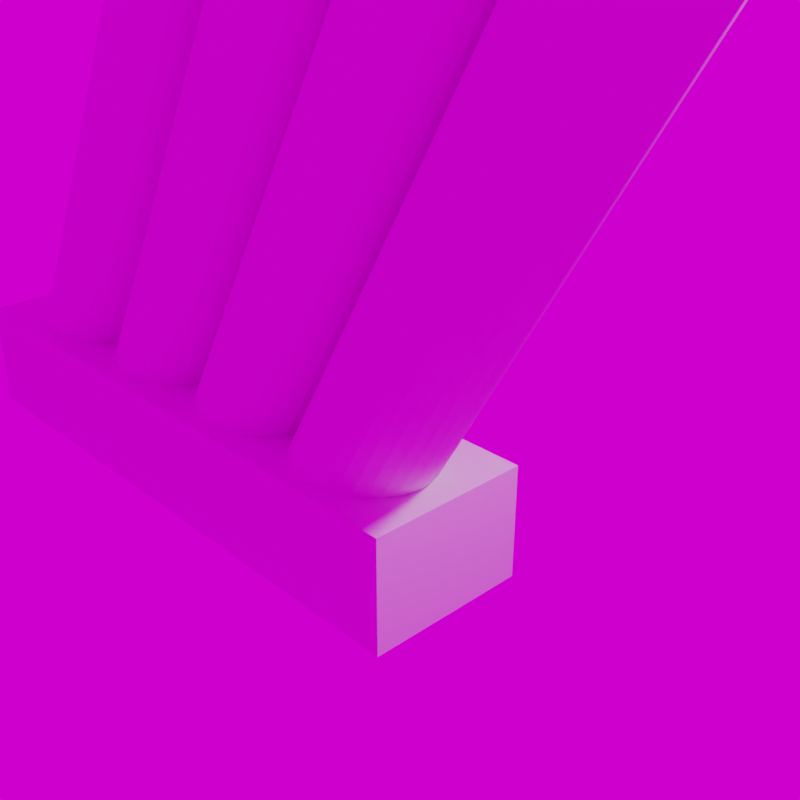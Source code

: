 # Source: PIPES1.blend  (saved by Blender 2.93.20; exported with 4.5.12 LTS)
import bpy
from mathutils import Matrix  # noqa: F401  (used for matrix-valued properties, if any)

bpy.ops.wm.read_factory_settings(use_empty=True)
scene = bpy.context.scene
scene.name = 'Scene'

# ---- collections
col_collection = bpy.data.collections.new('Collection'); scene.collection.children.link(col_collection)
col_main = bpy.data.collections.new('MAIN'); scene.collection.children.link(col_main)
col_main_700 = bpy.data.collections.new('MAIN_700'); col_main.children.link(col_main_700)

# ---- images (referenced by path relative to the original .blend; pixels are not part of the script)
import os
ASSET_DIR = os.environ.get("B2B_ASSET_DIR", "")  # directory of the original .blend (textures are referenced by path, not embedded)
HERE = os.path.dirname(os.path.abspath(__file__))  # packed textures are extracted next to this script under _unpacked/

def load_image(name, relpath, width, height, colorspace="sRGB"):
    """Load a texture the original file referenced (path relative to the .blend, or extracted next to this script)."""
    p = next((c for c in (os.path.join(HERE, relpath), os.path.join(ASSET_DIR, relpath)) if relpath and os.path.exists(c)), "")
    if p:
        img = bpy.data.images.load(p, check_existing=True)
        img.name = name
    else:  # same state as the original file: an image datablock whose file is absent (Cycles renders it pink)
        img = bpy.data.images.new(name, width, height)
        img.source = "FILE"
        img.filepath = "//" + (relpath or name)
    img.colorspace_settings.name = colorspace
    return img
img_abandoned_slipway_4k_hdr = load_image('abandoned_slipway_4k.hdr', 'abandoned_slipway_4k.hdr', 1024, 1024, 'Linear Rec.709')

# ---- world
world_world = bpy.data.worlds.new('World'); scene.world = world_world
world_world.use_nodes = True; world_world.node_tree.nodes.clear()
_N = world_world.node_tree.nodes; _L = world_world.node_tree.links
n0 = _N.new('ShaderNodeOutputWorld'); n0.name = 'World Output'; n0.location = (300, 300)
n1 = _N.new('ShaderNodeTexEnvironment'); n1.name = 'Environment Texture'; n1.location = (-131, 232)
n1.image = img_abandoned_slipway_4k_hdr
_L.new(n1.outputs[0], n0.inputs[0])
n0.is_active_output = True
world_world.color = (0.05088, 0.05088, 0.05088)
world_world.use_sun_shadow = False
world_world.sun_shadow_jitter_overblur = 0.0

# ---- cameras
cam_camera = bpy.data.cameras.new('Camera')
cam_camera.clip_end = 100.0
cam_camera.ortho_scale = 7.314

# ---- lights
light_light = bpy.data.lights.new('Light', 'POINT')
light_light.transmission_factor = 0.0
light_light.energy = 1000.0
light_light.shadow_soft_size = 0.1
light_light.shadow_maximum_resolution = 0.006
light_light.use_absolute_resolution = True

# ---- meshes
me_cube_001 = bpy.data.meshes.new('Cube.001')
me_cube_001.from_pydata([(-4.969, -0.6464, -3.786), (-4.969, 0.7274, -3.786), (-4.969, -0.6464, -4.746), (-4.969, 0.7274, -4.746), (0.471, -0.6464, -3.786), (0.471, 0.7274, -3.786), (0.471, -0.6464, -4.746), (0.471, 0.7274, -4.746), (-4.345, 0.5236, -4.375), (-0.8839, 0.3899, 1.62), (-4.257, 0.5135, -4.426), (-0.8179, 0.3824, 1.582), (-4.172, 0.4837, -4.476), (-0.7544, 0.3602, 1.546), (-4.093, 0.4352, -4.521), (-0.696, 0.3241, 1.512), (-4.024, 0.37, -4.561), (-0.6447, 0.2755, 1.482), (-3.968, 0.2906, -4.593), (-0.6026, 0.2163, 1.458), (-3.926, 0.2, -4.617), (-0.5714, 0.1488, 1.44), (-3.9, 0.1016, -4.632), (-0.5521, 0.07555, 1.429), (-3.891, -0.0006323, -4.637), (-0.5456, -0.0006351, 1.425), (-3.9, -0.1029, -4.632), (-0.5521, -0.07682, 1.429), (-3.926, -0.2012, -4.617), (-0.5714, -0.1501, 1.44), (-3.968, -0.2919, -4.593), (-0.6026, -0.2176, 1.458), (-4.024, -0.3713, -4.561), (-0.6447, -0.2768, 1.482), (-4.093, -0.4365, -4.521), (-0.696, -0.3253, 1.512), (-4.172, -0.4849, -4.476), (-0.7544, -0.3614, 1.546), (-4.257, -0.5148, -4.426), (-0.8179, -0.3837, 1.582), (-4.345, -0.5249, -4.375), (-0.8839, -0.3912, 1.62), (-4.434, -0.5148, -4.324), (-0.9498, -0.3837, 1.658), (-4.519, -0.4849, -4.275), (-1.013, -0.3614, 1.695), (-4.598, -0.4365, -4.23), (-1.072, -0.3253, 1.729), (-4.666, -0.3713, -4.19), (-1.123, -0.2768, 1.758), (-4.723, -0.2919, -4.157), (-1.165, -0.2176, 1.783), (-4.765, -0.2012, -4.133), (-1.196, -0.1501, 1.801), (-4.791, -0.1029, -4.118), (-1.216, -0.07682, 1.812), (-4.799, -0.0006323, -4.113), (-1.222, -0.0006351, 1.815), (-4.791, 0.1016, -4.118), (-1.216, 0.07555, 1.812), (-4.765, 0.2, -4.133), (-1.196, 0.1488, 1.801), (-4.723, 0.2906, -4.157), (-1.165, 0.2163, 1.783), (-4.666, 0.37, -4.19), (-1.123, 0.2755, 1.758), (-4.598, 0.4352, -4.23), (-1.072, 0.3241, 1.729), (-4.519, 0.4837, -4.275), (-1.013, 0.3602, 1.695), (-4.434, 0.5135, -4.324), (-0.9498, 0.3824, 1.658), (-0.7953, 0.5135, 1.569), (-0.8839, 0.5236, 1.62), (-0.7101, 0.4837, 1.52), (-0.6316, 0.4352, 1.475), (-0.5628, 0.37, 1.435), (-0.5064, 0.2906, 1.402), (-0.4644, 0.2, 1.378), (-0.4386, 0.1016, 1.363), (-0.4299, -0.0006351, 1.358), (-0.4386, -0.1029, 1.363), (-0.4644, -0.2012, 1.378), (-0.5064, -0.2919, 1.402), (-0.5628, -0.3713, 1.435), (-0.6316, -0.4365, 1.475), (-0.7101, -0.4849, 1.52), (-0.7953, -0.5148, 1.569), (-0.8839, -0.5249, 1.62), (-0.9724, -0.5148, 1.671), (-1.058, -0.4849, 1.721), (-1.136, -0.4365, 1.766), (-1.205, -0.3713, 1.806), (-1.261, -0.2919, 1.838), (-1.303, -0.2012, 1.862), (-1.329, -0.1029, 1.877), (-1.338, -0.0006351, 1.882), (-1.329, 0.1016, 1.877), (-1.303, 0.2, 1.862), (-1.261, 0.2906, 1.838), (-1.205, 0.37, 1.806), (-1.136, 0.4352, 1.766), (-1.058, 0.4837, 1.721), (-0.9724, 0.5135, 1.671), (-1.205, 0.3824, 0.9114), (-1.271, 0.3899, 0.9495), (-1.142, 0.3602, 0.8747), (-1.083, 0.3241, 0.841), (-1.032, 0.2755, 0.8114), (-0.9899, 0.2163, 0.7871), (-0.9587, 0.1488, 0.769), (-0.9394, 0.07555, 0.7579), (-0.9329, -0.0006342, 0.7542), (-0.9394, -0.07682, 0.7579), (-0.9587, -0.1501, 0.769), (-0.9899, -0.2176, 0.7871), (-1.032, -0.2768, 0.8114), (-1.083, -0.3253, 0.841), (-1.142, -0.3614, 0.8747), (-1.205, -0.3837, 0.9114), (-1.271, -0.3912, 0.9495), (-1.337, -0.3837, 0.9875), (-1.401, -0.3614, 1.024), (-1.459, -0.3253, 1.058), (-1.51, -0.2768, 1.088), (-1.552, -0.2176, 1.112), (-1.584, -0.1501, 1.13), (-1.603, -0.07682, 1.141), (-1.609, -0.0006342, 1.145), (-1.603, 0.07555, 1.141), (-1.584, 0.1488, 1.13), (-1.552, 0.2163, 1.112), (-1.51, 0.2755, 1.088), (-1.459, 0.3241, 1.058), (-1.401, 0.3602, 1.024), (-1.337, 0.3824, 0.9875), (-3.091, 0.5236, -4.3), (0.3703, 0.3899, 1.696), (-3.003, 0.5135, -4.351), (0.4362, 0.3824, 1.657), (-2.917, 0.4837, -4.4), (0.4997, 0.3602, 1.621), (-2.839, 0.4352, -4.446), (0.5582, 0.3241, 1.587), (-2.77, 0.37, -4.485), (0.6094, 0.2755, 1.557), (-2.714, 0.2906, -4.518), (0.6515, 0.2163, 1.533), (-2.672, 0.2, -4.542), (0.6827, 0.1488, 1.515), (-2.646, 0.1016, -4.557), (0.702, 0.07555, 1.504), (-2.637, -0.0006323, -4.562), (0.7085, -0.0006351, 1.5), (-2.646, -0.1029, -4.557), (0.702, -0.07682, 1.504), (-2.672, -0.2012, -4.542), (0.6827, -0.1501, 1.515), (-2.714, -0.2919, -4.518), (0.6515, -0.2176, 1.533), (-2.77, -0.3713, -4.485), (0.6094, -0.2768, 1.557), (-2.839, -0.4365, -4.446), (0.5582, -0.3253, 1.587), (-2.917, -0.4849, -4.4), (0.4997, -0.3614, 1.621), (-3.003, -0.5148, -4.351), (0.4362, -0.3837, 1.657), (-3.091, -0.5249, -4.3), (0.3703, -0.3912, 1.696), (-3.18, -0.5148, -4.249), (0.3043, -0.3837, 1.734), (-3.265, -0.4849, -4.2), (0.2408, -0.3614, 1.77), (-3.343, -0.4365, -4.154), (0.1824, -0.3253, 1.804), (-3.412, -0.3713, -4.115), (0.1311, -0.2768, 1.834), (-3.469, -0.2919, -4.082), (0.08906, -0.2176, 1.858), (-3.511, -0.2012, -4.058), (0.0578, -0.1501, 1.876), (-3.536, -0.1029, -4.043), (0.03856, -0.07682, 1.887), (-3.545, -0.0006323, -4.038), (0.03206, -0.0006351, 1.891), (-3.536, 0.1016, -4.043), (0.03856, 0.07555, 1.887), (-3.511, 0.2, -4.058), (0.0578, 0.1488, 1.876), (-3.469, 0.2906, -4.082), (0.08906, 0.2163, 1.858), (-3.412, 0.37, -4.115), (0.1311, 0.2755, 1.834), (-3.343, 0.4352, -4.154), (0.1824, 0.3241, 1.804), (-3.265, 0.4837, -4.2), (0.2408, 0.3602, 1.77), (-3.18, 0.5135, -4.249), (0.3043, 0.3824, 1.734), (0.4588, 0.5135, 1.644), (0.3703, 0.5236, 1.696), (0.544, 0.4837, 1.595), (0.6225, 0.4352, 1.55), (0.6913, 0.37, 1.51), (0.7477, 0.2906, 1.478), (0.7897, 0.2, 1.453), (0.8155, 0.1016, 1.438), (0.8243, -0.0006351, 1.433), (0.8155, -0.1029, 1.438), (0.7897, -0.2012, 1.453), (0.7477, -0.2919, 1.478), (0.6913, -0.3713, 1.51), (0.6225, -0.4365, 1.55), (0.544, -0.4849, 1.595), (0.4588, -0.5148, 1.644), (0.3703, -0.5249, 1.696), (0.2817, -0.5148, 1.747), (0.1965, -0.4849, 1.796), (0.118, -0.4365, 1.841), (0.04925, -0.3713, 1.881), (-0.00721, -0.2919, 1.913), (-0.04916, -0.2012, 1.938), (-0.075, -0.1029, 1.953), (-0.08372, -0.0006351, 1.958), (-0.075, 0.1016, 1.953), (-0.04916, 0.2, 1.938), (-0.00721, 0.2906, 1.913), (0.04925, 0.37, 1.881), (0.118, 0.4352, 1.841), (0.1965, 0.4837, 1.796), (0.2817, 0.5135, 1.747), (0.04898, 0.3824, 0.9867), (-0.01701, 0.3899, 1.025), (0.1124, 0.3602, 0.9501), (0.1709, 0.3241, 0.9163), (0.2221, 0.2755, 0.8867), (0.2642, 0.2163, 0.8624), (0.2955, 0.1488, 0.8444), (0.3147, 0.07555, 0.8333), (0.3212, -0.0006342, 0.8295), (0.3147, -0.07682, 0.8333), (0.2955, -0.1501, 0.8444), (0.2642, -0.2176, 0.8624), (0.2221, -0.2768, 0.8867), (0.1709, -0.3253, 0.9163), (0.1124, -0.3614, 0.9501), (0.04898, -0.3837, 0.9867), (-0.01701, -0.3912, 1.025), (-0.08299, -0.3837, 1.063), (-0.1464, -0.3614, 1.1), (-0.2049, -0.3253, 1.133), (-0.2562, -0.2768, 1.163), (-0.2982, -0.2176, 1.187), (-0.3295, -0.1501, 1.205), (-0.3487, -0.07682, 1.216), (-0.3552, -0.0006351, 1.22), (-0.3487, 0.07555, 1.216), (-0.3295, 0.1488, 1.205), (-0.2982, 0.2163, 1.187), (-0.2562, 0.2755, 1.163), (-0.2049, 0.3241, 1.133), (-0.1464, 0.3602, 1.1), (-0.08299, 0.3824, 1.063), (-1.837, 0.5236, -4.225), (1.624, 0.3899, 1.771), (-1.749, 0.5135, -4.276), (1.69, 0.3824, 1.733), (-1.663, 0.4837, -4.325), (1.754, 0.3602, 1.696), (-1.585, 0.4352, -4.37), (1.812, 0.3241, 1.662), (-1.516, 0.37, -4.41), (1.864, 0.2755, 1.633), (-1.46, 0.2906, -4.443), (1.906, 0.2163, 1.609), (-1.418, 0.2, -4.467), (1.937, 0.1488, 1.59), (-1.392, 0.1016, -4.482), (1.956, 0.07555, 1.579), (-1.383, -0.0006323, -4.487), (1.963, -0.0006351, 1.576), (-1.392, -0.1029, -4.482), (1.956, -0.07682, 1.579), (-1.418, -0.2012, -4.467), (1.937, -0.1501, 1.59), (-1.46, -0.2919, -4.443), (1.906, -0.2176, 1.609), (-1.516, -0.3713, -4.41), (1.864, -0.2768, 1.633), (-1.585, -0.4365, -4.37), (1.812, -0.3253, 1.662), (-1.663, -0.4849, -4.325), (1.754, -0.3614, 1.696), (-1.749, -0.5148, -4.276), (1.69, -0.3837, 1.733), (-1.837, -0.5249, -4.225), (1.624, -0.3912, 1.771), (-1.926, -0.5148, -4.173), (1.558, -0.3837, 1.809), (-2.011, -0.4849, -4.124), (1.495, -0.3614, 1.846), (-2.089, -0.4365, -4.079), (1.436, -0.3253, 1.879), (-2.158, -0.3713, -4.039), (1.385, -0.2768, 1.909), (-2.215, -0.2919, -4.007), (1.343, -0.2176, 1.933), (-2.257, -0.2012, -3.982), (1.312, -0.1501, 1.951), (-2.282, -0.1029, -3.968), (1.293, -0.07682, 1.962), (-2.291, -0.0006323, -3.962), (1.286, -0.0006351, 1.966), (-2.282, 0.1016, -3.968), (1.293, 0.07555, 1.962), (-2.257, 0.2, -3.982), (1.312, 0.1488, 1.951), (-2.215, 0.2906, -4.007), (1.343, 0.2163, 1.933), (-2.158, 0.37, -4.039), (1.385, 0.2755, 1.909), (-2.089, 0.4352, -4.079), (1.436, 0.3241, 1.879), (-2.011, 0.4837, -4.124), (1.495, 0.3602, 1.846), (-1.926, 0.5135, -4.173), (1.558, 0.3824, 1.809), (1.713, 0.5135, 1.72), (1.624, 0.5236, 1.771), (1.798, 0.4837, 1.671), (1.877, 0.4352, 1.625), (1.945, 0.37, 1.586), (2.002, 0.2906, 1.553), (2.044, 0.2, 1.529), (2.07, 0.1016, 1.514), (2.078, -0.0006351, 1.509), (2.07, -0.1029, 1.514), (2.044, -0.2012, 1.529), (2.002, -0.2919, 1.553), (1.945, -0.3713, 1.586), (1.877, -0.4365, 1.625), (1.798, -0.4849, 1.671), (1.713, -0.5148, 1.72), (1.624, -0.5249, 1.771), (1.536, -0.5148, 1.822), (1.451, -0.4849, 1.871), (1.372, -0.4365, 1.917), (1.303, -0.3713, 1.956), (1.247, -0.2919, 1.989), (1.205, -0.2012, 2.013), (1.179, -0.1029, 2.028), (1.17, -0.0006351, 2.033), (1.179, 0.1016, 2.028), (1.205, 0.2, 2.013), (1.247, 0.2906, 1.989), (1.303, 0.37, 1.956), (1.372, 0.4352, 1.917), (1.451, 0.4837, 1.871), (1.536, 0.5135, 1.822), (1.303, 0.3824, 1.062), (1.237, 0.3899, 1.1), (1.367, 0.3602, 1.025), (1.425, 0.3241, 0.9916), (1.476, 0.2755, 0.962), (1.518, 0.2163, 0.9378), (1.55, 0.1488, 0.9197), (1.569, 0.07555, 0.9086), (1.575, -0.0006342, 0.9048), (1.569, -0.07682, 0.9086), (1.55, -0.1501, 0.9197), (1.518, -0.2176, 0.9378), (1.476, -0.2768, 0.962), (1.425, -0.3253, 0.9916), (1.367, -0.3614, 1.025), (1.303, -0.3837, 1.062), (1.237, -0.3912, 1.1), (1.171, -0.3837, 1.138), (1.108, -0.3614, 1.175), (1.049, -0.3253, 1.209), (0.998, -0.2768, 1.238), (0.9559, -0.2176, 1.262), (0.9247, -0.1501, 1.281), (0.9054, -0.07682, 1.292), (0.8989, -0.0006351, 1.295), (0.9054, 0.07555, 1.292), (0.9247, 0.1488, 1.281), (0.9559, 0.2163, 1.262), (0.998, 0.2755, 1.238), (1.049, 0.3241, 1.209), (1.108, 0.3602, 1.175), (1.171, 0.3824, 1.138), (-0.583, 0.5236, -4.149), (2.879, 0.3899, 1.846), (-0.4944, 0.5135, -4.2), (2.944, 0.3824, 1.808), (-0.4092, 0.4837, -4.25), (3.008, 0.3602, 1.771), (-0.3308, 0.4352, -4.295), (3.066, 0.3241, 1.738), (-0.262, 0.37, -4.335), (3.118, 0.2755, 1.708), (-0.2055, 0.2906, -4.367), (3.16, 0.2163, 1.684), (-0.1636, 0.2, -4.391), (3.191, 0.1488, 1.666), (-0.1377, 0.1016, -4.406), (3.21, 0.07555, 1.655), (-0.129, -0.0006323, -4.411), (3.217, -0.0006351, 1.651), (-0.1377, -0.1029, -4.406), (3.21, -0.07682, 1.655), (-0.1636, -0.2012, -4.391), (3.191, -0.1501, 1.666), (-0.2055, -0.2919, -4.367), (3.16, -0.2176, 1.684), (-0.262, -0.3713, -4.335), (3.118, -0.2768, 1.708), (-0.3308, -0.4365, -4.295), (3.066, -0.3253, 1.738), (-0.4092, -0.4849, -4.25), (3.008, -0.3614, 1.771), (-0.4944, -0.5148, -4.2), (2.944, -0.3837, 1.808), (-0.583, -0.5249, -4.149), (2.879, -0.3912, 1.846), (-0.6715, -0.5148, -4.098), (2.813, -0.3837, 1.884), (-0.7567, -0.4849, -4.049), (2.749, -0.3614, 1.921), (-0.8352, -0.4365, -4.004), (2.691, -0.3253, 1.955), (-0.904, -0.3713, -3.964), (2.639, -0.2768, 1.984), (-0.9605, -0.2919, -3.931), (2.597, -0.2176, 2.009), (-1.002, -0.2012, -3.907), (2.566, -0.1501, 2.027), (-1.028, -0.1029, -3.892), (2.547, -0.07682, 2.038), (-1.037, -0.0006323, -3.887), (2.54, -0.0006351, 2.041), (-1.028, 0.1016, -3.892), (2.547, 0.07555, 2.038), (-1.002, 0.2, -3.907), (2.566, 0.1488, 2.027), (-0.9605, 0.2906, -3.931), (2.597, 0.2163, 2.009), (-0.904, 0.37, -3.964), (2.639, 0.2755, 1.984), (-0.8352, 0.4352, -4.004), (2.691, 0.3241, 1.955), (-0.7567, 0.4837, -4.049), (2.749, 0.3602, 1.921), (-0.6715, 0.5135, -4.098), (2.813, 0.3824, 1.884), (2.967, 0.5135, 1.795), (2.879, 0.5236, 1.846), (3.052, 0.4837, 1.746), (3.131, 0.4352, 1.701), (3.2, 0.37, 1.661), (3.256, 0.2906, 1.628), (3.298, 0.2, 1.604), (3.324, 0.1016, 1.589), (3.332, -0.0006351, 1.584), (3.324, -0.1029, 1.589), (3.298, -0.2012, 1.604), (3.256, -0.2919, 1.628), (3.2, -0.3713, 1.661), (3.131, -0.4365, 1.701), (3.052, -0.4849, 1.746), (2.967, -0.5148, 1.795), (2.879, -0.5249, 1.846), (2.79, -0.5148, 1.897), (2.705, -0.485, 1.947), (2.626, -0.4365, 1.992), (2.557, -0.3713, 2.032), (2.501, -0.2919, 2.064), (2.459, -0.2012, 2.088), (2.433, -0.1029, 2.103), (2.425, -0.0006351, 2.108), (2.433, 0.1016, 2.103), (2.459, 0.2, 2.088), (2.501, 0.2906, 2.064), (2.557, 0.37, 2.032), (2.626, 0.4352, 1.992), (2.705, 0.4837, 1.947), (2.79, 0.5135, 1.897), (2.557, 0.3824, 1.137), (2.491, 0.3899, 1.175), (2.621, 0.3602, 1.101), (2.679, 0.3241, 1.067), (2.73, 0.2755, 1.037), (2.772, 0.2163, 1.013), (2.804, 0.1488, 0.995), (2.823, 0.07555, 0.9839), (2.829, -0.0006351, 0.9802), (2.823, -0.07682, 0.9839), (2.804, -0.1501, 0.995), (2.772, -0.2176, 1.013), (2.73, -0.2768, 1.037), (2.679, -0.3253, 1.067), (2.621, -0.3614, 1.101), (2.557, -0.3837, 1.137), (2.491, -0.3912, 1.175), (2.425, -0.3837, 1.214), (2.362, -0.3614, 1.25), (2.303, -0.3253, 1.284), (2.252, -0.2768, 1.314), (2.21, -0.2176, 1.338), (2.179, -0.1501, 1.356), (2.16, -0.07682, 1.367), (2.153, -0.0006351, 1.371), (2.16, 0.07555, 1.367), (2.179, 0.1488, 1.356), (2.21, 0.2163, 1.338), (2.252, 0.2755, 1.314), (2.303, 0.3241, 1.284), (2.362, 0.3602, 1.25), (2.425, 0.3824, 1.214)], [], [(0, 1, 3, 2), (2, 3, 7, 6), (6, 7, 5, 4), (4, 5, 1, 0), (2, 6, 4, 0), (7, 3, 1, 5), (8, 73, 72, 10), (10, 72, 74, 12), (12, 74, 75, 14), (14, 75, 76, 16), (16, 76, 77, 18), (18, 77, 78, 20), (20, 78, 79, 22), (22, 79, 80, 24), (24, 80, 81, 26), (26, 81, 82, 28), (28, 82, 83, 30), (30, 83, 84, 32), (32, 84, 85, 34), (34, 85, 86, 36), (36, 86, 87, 38), (38, 87, 88, 40), (40, 88, 89, 42), (42, 89, 90, 44), (44, 90, 91, 46), (46, 91, 92, 48), (48, 92, 93, 50), (50, 93, 94, 52), (52, 94, 95, 54), (54, 95, 96, 56), (56, 96, 97, 58), (58, 97, 98, 60), (60, 98, 99, 62), (62, 99, 100, 64), (64, 100, 101, 66), (66, 101, 102, 68), (53, 51, 125, 126), (68, 102, 103, 70), (70, 103, 73, 8), (8, 10, 12, 14, 16, 18, 20, 22, 24, 26, 28, 30, 32, 34, 36, 38, 40, 42, 44, 46, 48, 50, 52, 54, 56, 58, 60, 62, 64, 66, 68, 70), (9, 11, 72, 73), (11, 13, 74, 72), (13, 15, 75, 74), (15, 17, 76, 75), (17, 19, 77, 76), (19, 21, 78, 77), (21, 23, 79, 78), (23, 25, 80, 79), (25, 27, 81, 80), (27, 29, 82, 81), (29, 31, 83, 82), (31, 33, 84, 83), (33, 35, 85, 84), (35, 37, 86, 85), (37, 39, 87, 86), (39, 41, 88, 87), (41, 43, 89, 88), (43, 45, 90, 89), (45, 47, 91, 90), (47, 49, 92, 91), (49, 51, 93, 92), (51, 53, 94, 93), (53, 55, 95, 94), (55, 57, 96, 95), (57, 59, 97, 96), (59, 61, 98, 97), (61, 63, 99, 98), (63, 65, 100, 99), (65, 67, 101, 100), (67, 69, 102, 101), (69, 71, 103, 102), (71, 9, 73, 103), (104, 105, 135, 134, 133, 132, 131, 130, 129, 128, 127, 126, 125, 124, 123, 122, 121, 120, 119, 118, 117, 116, 115, 114, 113, 112, 111, 110, 109, 108, 107, 106), (27, 25, 112, 113), (55, 53, 126, 127), (29, 27, 113, 114), (57, 55, 127, 128), (31, 29, 114, 115), (59, 57, 128, 129), (33, 31, 115, 116), (61, 59, 129, 130), (35, 33, 116, 117), (63, 61, 130, 131), (37, 35, 117, 118), (11, 9, 105, 104), (65, 63, 131, 132), (39, 37, 118, 119), (13, 11, 104, 106), (67, 65, 132, 133), (41, 39, 119, 120), (15, 13, 106, 107), (69, 67, 133, 134), (43, 41, 120, 121), (17, 15, 107, 108), (71, 69, 134, 135), (45, 43, 121, 122), (19, 17, 108, 109), (9, 71, 135, 105), (47, 45, 122, 123), (21, 19, 109, 110), (49, 47, 123, 124), (23, 21, 110, 111), (51, 49, 124, 125), (25, 23, 111, 112), (136, 201, 200, 138), (138, 200, 202, 140), (140, 202, 203, 142), (142, 203, 204, 144), (144, 204, 205, 146), (146, 205, 206, 148), (148, 206, 207, 150), (150, 207, 208, 152), (152, 208, 209, 154), (154, 209, 210, 156), (156, 210, 211, 158), (158, 211, 212, 160), (160, 212, 213, 162), (162, 213, 214, 164), (164, 214, 215, 166), (166, 215, 216, 168), (168, 216, 217, 170), (170, 217, 218, 172), (172, 218, 219, 174), (174, 219, 220, 176), (176, 220, 221, 178), (178, 221, 222, 180), (180, 222, 223, 182), (182, 223, 224, 184), (184, 224, 225, 186), (186, 225, 226, 188), (188, 226, 227, 190), (190, 227, 228, 192), (192, 228, 229, 194), (194, 229, 230, 196), (181, 179, 253, 254), (196, 230, 231, 198), (198, 231, 201, 136), (136, 138, 140, 142, 144, 146, 148, 150, 152, 154, 156, 158, 160, 162, 164, 166, 168, 170, 172, 174, 176, 178, 180, 182, 184, 186, 188, 190, 192, 194, 196, 198), (137, 139, 200, 201), (139, 141, 202, 200), (141, 143, 203, 202), (143, 145, 204, 203), (145, 147, 205, 204), (147, 149, 206, 205), (149, 151, 207, 206), (151, 153, 208, 207), (153, 155, 209, 208), (155, 157, 210, 209), (157, 159, 211, 210), (159, 161, 212, 211), (161, 163, 213, 212), (163, 165, 214, 213), (165, 167, 215, 214), (167, 169, 216, 215), (169, 171, 217, 216), (171, 173, 218, 217), (173, 175, 219, 218), (175, 177, 220, 219), (177, 179, 221, 220), (179, 181, 222, 221), (181, 183, 223, 222), (183, 185, 224, 223), (185, 187, 225, 224), (187, 189, 226, 225), (189, 191, 227, 226), (191, 193, 228, 227), (193, 195, 229, 228), (195, 197, 230, 229), (197, 199, 231, 230), (199, 137, 201, 231), (232, 233, 263, 262, 261, 260, 259, 258, 257, 256, 255, 254, 253, 252, 251, 250, 249, 248, 247, 246, 245, 244, 243, 242, 241, 240, 239, 238, 237, 236, 235, 234), (155, 153, 240, 241), (183, 181, 254, 255), (157, 155, 241, 242), (185, 183, 255, 256), (159, 157, 242, 243), (187, 185, 256, 257), (161, 159, 243, 244), (189, 187, 257, 258), (163, 161, 244, 245), (191, 189, 258, 259), (165, 163, 245, 246), (139, 137, 233, 232), (193, 191, 259, 260), (167, 165, 246, 247), (141, 139, 232, 234), (195, 193, 260, 261), (169, 167, 247, 248), (143, 141, 234, 235), (197, 195, 261, 262), (171, 169, 248, 249), (145, 143, 235, 236), (199, 197, 262, 263), (173, 171, 249, 250), (147, 145, 236, 237), (137, 199, 263, 233), (175, 173, 250, 251), (149, 147, 237, 238), (177, 175, 251, 252), (151, 149, 238, 239), (179, 177, 252, 253), (153, 151, 239, 240), (264, 329, 328, 266), (266, 328, 330, 268), (268, 330, 331, 270), (270, 331, 332, 272), (272, 332, 333, 274), (274, 333, 334, 276), (276, 334, 335, 278), (278, 335, 336, 280), (280, 336, 337, 282), (282, 337, 338, 284), (284, 338, 339, 286), (286, 339, 340, 288), (288, 340, 341, 290), (290, 341, 342, 292), (292, 342, 343, 294), (294, 343, 344, 296), (296, 344, 345, 298), (298, 345, 346, 300), (300, 346, 347, 302), (302, 347, 348, 304), (304, 348, 349, 306), (306, 349, 350, 308), (308, 350, 351, 310), (310, 351, 352, 312), (312, 352, 353, 314), (314, 353, 354, 316), (316, 354, 355, 318), (318, 355, 356, 320), (320, 356, 357, 322), (322, 357, 358, 324), (309, 307, 381, 382), (324, 358, 359, 326), (326, 359, 329, 264), (264, 266, 268, 270, 272, 274, 276, 278, 280, 282, 284, 286, 288, 290, 292, 294, 296, 298, 300, 302, 304, 306, 308, 310, 312, 314, 316, 318, 320, 322, 324, 326), (265, 267, 328, 329), (267, 269, 330, 328), (269, 271, 331, 330), (271, 273, 332, 331), (273, 275, 333, 332), (275, 277, 334, 333), (277, 279, 335, 334), (279, 281, 336, 335), (281, 283, 337, 336), (283, 285, 338, 337), (285, 287, 339, 338), (287, 289, 340, 339), (289, 291, 341, 340), (291, 293, 342, 341), (293, 295, 343, 342), (295, 297, 344, 343), (297, 299, 345, 344), (299, 301, 346, 345), (301, 303, 347, 346), (303, 305, 348, 347), (305, 307, 349, 348), (307, 309, 350, 349), (309, 311, 351, 350), (311, 313, 352, 351), (313, 315, 353, 352), (315, 317, 354, 353), (317, 319, 355, 354), (319, 321, 356, 355), (321, 323, 357, 356), (323, 325, 358, 357), (325, 327, 359, 358), (327, 265, 329, 359), (360, 361, 391, 390, 389, 388, 387, 386, 385, 384, 383, 382, 381, 380, 379, 378, 377, 376, 375, 374, 373, 372, 371, 370, 369, 368, 367, 366, 365, 364, 363, 362), (283, 281, 368, 369), (311, 309, 382, 383), (285, 283, 369, 370), (313, 311, 383, 384), (287, 285, 370, 371), (315, 313, 384, 385), (289, 287, 371, 372), (317, 315, 385, 386), (291, 289, 372, 373), (319, 317, 386, 387), (293, 291, 373, 374), (267, 265, 361, 360), (321, 319, 387, 388), (295, 293, 374, 375), (269, 267, 360, 362), (323, 321, 388, 389), (297, 295, 375, 376), (271, 269, 362, 363), (325, 323, 389, 390), (299, 297, 376, 377), (273, 271, 363, 364), (327, 325, 390, 391), (301, 299, 377, 378), (275, 273, 364, 365), (265, 327, 391, 361), (303, 301, 378, 379), (277, 275, 365, 366), (305, 303, 379, 380), (279, 277, 366, 367), (307, 305, 380, 381), (281, 279, 367, 368), (392, 457, 456, 394), (394, 456, 458, 396), (396, 458, 459, 398), (398, 459, 460, 400), (400, 460, 461, 402), (402, 461, 462, 404), (404, 462, 463, 406), (406, 463, 464, 408), (408, 464, 465, 410), (410, 465, 466, 412), (412, 466, 467, 414), (414, 467, 468, 416), (416, 468, 469, 418), (418, 469, 470, 420), (420, 470, 471, 422), (422, 471, 472, 424), (424, 472, 473, 426), (426, 473, 474, 428), (428, 474, 475, 430), (430, 475, 476, 432), (432, 476, 477, 434), (434, 477, 478, 436), (436, 478, 479, 438), (438, 479, 480, 440), (440, 480, 481, 442), (442, 481, 482, 444), (444, 482, 483, 446), (446, 483, 484, 448), (448, 484, 485, 450), (450, 485, 486, 452), (437, 435, 509, 510), (452, 486, 487, 454), (454, 487, 457, 392), (392, 394, 396, 398, 400, 402, 404, 406, 408, 410, 412, 414, 416, 418, 420, 422, 424, 426, 428, 430, 432, 434, 436, 438, 440, 442, 444, 446, 448, 450, 452, 454), (393, 395, 456, 457), (395, 397, 458, 456), (397, 399, 459, 458), (399, 401, 460, 459), (401, 403, 461, 460), (403, 405, 462, 461), (405, 407, 463, 462), (407, 409, 464, 463), (409, 411, 465, 464), (411, 413, 466, 465), (413, 415, 467, 466), (415, 417, 468, 467), (417, 419, 469, 468), (419, 421, 470, 469), (421, 423, 471, 470), (423, 425, 472, 471), (425, 427, 473, 472), (427, 429, 474, 473), (429, 431, 475, 474), (431, 433, 476, 475), (433, 435, 477, 476), (435, 437, 478, 477), (437, 439, 479, 478), (439, 441, 480, 479), (441, 443, 481, 480), (443, 445, 482, 481), (445, 447, 483, 482), (447, 449, 484, 483), (449, 451, 485, 484), (451, 453, 486, 485), (453, 455, 487, 486), (455, 393, 457, 487), (488, 489, 519, 518, 517, 516, 515, 514, 513, 512, 511, 510, 509, 508, 507, 506, 505, 504, 503, 502, 501, 500, 499, 498, 497, 496, 495, 494, 493, 492, 491, 490), (411, 409, 496, 497), (439, 437, 510, 511), (413, 411, 497, 498), (441, 439, 511, 512), (415, 413, 498, 499), (443, 441, 512, 513), (417, 415, 499, 500), (445, 443, 513, 514), (419, 417, 500, 501), (447, 445, 514, 515), (421, 419, 501, 502), (395, 393, 489, 488), (449, 447, 515, 516), (423, 421, 502, 503), (397, 395, 488, 490), (451, 449, 516, 517), (425, 423, 503, 504), (399, 397, 490, 491), (453, 451, 517, 518), (427, 425, 504, 505), (401, 399, 491, 492), (455, 453, 518, 519), (429, 427, 505, 506), (403, 401, 492, 493), (393, 455, 519, 489), (431, 429, 506, 507), (405, 403, 493, 494), (433, 431, 507, 508), (407, 405, 494, 495), (435, 433, 508, 509), (409, 407, 495, 496)])
_uv = me_cube_001.uv_layers.new(name='UVMap')
_uv.uv.foreach_set('vector', [0.375, 0.0, 0.625, 0.0, 0.625, 0.25, 0.375, 0.25, 0.375, 0.25, 0.625, 0.25, 0.625, 0.5, 0.375, 0.5, 0.375, 0.5, 0.625, 0.5, 0.625, 0.75, 0.375, 0.75, 0.375, 0.75, 0.625, 0.75, 0.625, 1.0, 0.375, 1.0, 0.125, 0.5, 0.375, 0.5, 0.375, 0.75, 0.125, 0.75, 0.625, 0.5, 0.875, 0.5, 0.875, 0.75, 0.625, 0.75, 1.0, 0.5, 1.0, 1.0, 0.9688, 1.0, 0.9688, 0.5, 0.9688, 0.5, 0.9688, 1.0, 0.9375, 1.0, 0.9375, 0.5, 0.9375, 0.5, 0.9375, 1.0, 0.9062, 1.0, 0.9062, 0.5, 0.9062, 0.5, 0.9062, 1.0, 0.875, 1.0, 0.875, 0.5, 0.875, 0.5, 0.875, 1.0, 0.8438, 1.0, 0.8438, 0.5, 0.8438, 0.5, 0.8438, 1.0, 0.8125, 1.0, 0.8125, 0.5, 0.8125, 0.5, 0.8125, 1.0, 0.7812, 1.0, 0.7812, 0.5, 0.7812, 0.5, 0.7812, 1.0, 0.75, 1.0, 0.75, 0.5, 0.75, 0.5, 0.75, 1.0, 0.7188, 1.0, 0.7188, 0.5, 0.7188, 0.5, 0.7188, 1.0, 0.6875, 1.0, 0.6875, 0.5, 0.6875, 0.5, 0.6875, 1.0, 0.6562, 1.0, 0.6562, 0.5, 0.6562, 0.5, 0.6562, 1.0, 0.625, 1.0, 0.625, 0.5, 0.625, 0.5, 0.625, 1.0, 0.5938, 1.0, 0.5938, 0.5, 0.5938, 0.5, 0.5938, 1.0, 0.5625, 1.0, 0.5625, 0.5, 0.5625, 0.5, 0.5625, 1.0, 0.5312, 1.0, 0.5312, 0.5, 0.5312, 0.5, 0.5312, 1.0, 0.5, 1.0, 0.5, 0.5, 0.5, 0.5, 0.5, 1.0, 0.4688, 1.0, 0.4688, 0.5, 0.4688, 0.5, 0.4688, 1.0, 0.4375, 1.0, 0.4375, 0.5, 0.4375, 0.5, 0.4375, 1.0, 0.4062, 1.0, 0.4062, 0.5, 0.4062, 0.5, 0.4062, 1.0, 0.375, 1.0, 0.375, 0.5, 0.375, 0.5, 0.375, 1.0, 0.3438, 1.0, 0.3438, 0.5, 0.3438, 0.5, 0.3438, 1.0, 0.3125, 1.0, 0.3125, 0.5, 0.3125, 0.5, 0.3125, 1.0, 0.2812, 1.0, 0.2812, 0.5, 0.2812, 0.5, 0.2812, 1.0, 0.25, 1.0, 0.25, 0.5, 0.25, 0.5, 0.25, 1.0, 0.2188, 1.0, 0.2188, 0.5, 0.2188, 0.5, 0.2188, 1.0, 0.1875, 1.0, 0.1875, 0.5, 0.1875, 0.5, 0.1875, 1.0, 0.1562, 1.0, 0.1562, 0.5, 0.1562, 0.5, 0.1562, 1.0, 0.125, 1.0, 0.125, 0.5, 0.125, 0.5, 0.125, 1.0, 0.09375, 1.0, 0.09375, 0.5, 0.09375, 0.5, 0.09375, 1.0, 0.0625, 1.0, 0.0625, 0.5, 0.08482, 0.1816, 0.1013, 0.1507, 0.1013, 0.1507, 0.08482, 0.1816, 0.0625, 0.5, 0.0625, 1.0, 0.03125, 1.0, 0.03125, 0.5, 0.03125, 0.5, 0.03125, 1.0, 0.0, 1.0, 0.0, 0.5, 0.75, 0.49, 0.7968, 0.4854, 0.8418, 0.4717, 0.8833, 0.4496, 0.9197, 0.4197, 0.9496, 0.3833, 0.9717, 0.3418, 0.9854, 0.2968, 0.99, 0.25, 0.9854, 0.2032, 0.9717, 0.1582, 0.9496, 0.1167, 0.9197, 0.08029, 0.8833, 0.05045, 0.8418, 0.02827, 0.7968, 0.01461, 0.75, 0.01, 0.7032, 0.01461, 0.6582, 0.02827, 0.6167, 0.05045, 0.5803, 0.08029, 0.5504, 0.1167, 0.5283, 0.1582, 0.5146, 0.2032, 0.51, 0.25, 0.5146, 0.2968, 0.5283, 0.3418, 0.5504, 0.3833, 0.5803, 0.4197, 0.6167, 0.4496, 0.6582, 0.4717, 0.7032, 0.4854, 0.25, 0.4288, 0.2849, 0.4254, 0.2968, 0.4854, 0.25, 0.49, 0.2849, 0.4254, 0.3184, 0.4152, 0.3418, 0.4717, 0.2968, 0.4854, 0.3184, 0.4152, 0.3493, 0.3987, 0.3833, 0.4496, 0.3418, 0.4717, 0.3493, 0.3987, 0.3764, 0.3764, 0.4197, 0.4197, 0.3833, 0.4496, 0.3764, 0.3764, 0.3987, 0.3493, 0.4496, 0.3833, 0.4197, 0.4197, 0.3987, 0.3493, 0.4152, 0.3184, 0.4717, 0.3418, 0.4496, 0.3833, 0.4152, 0.3184, 0.4254, 0.2849, 0.4854, 0.2968, 0.4717, 0.3418, 0.4254, 0.2849, 0.4288, 0.25, 0.49, 0.25, 0.4854, 0.2968, 0.4288, 0.25, 0.4254, 0.2151, 0.4854, 0.2032, 0.49, 0.25, 0.4254, 0.2151, 0.4152, 0.1816, 0.4717, 0.1582, 0.4854, 0.2032, 0.4152, 0.1816, 0.3987, 0.1507, 0.4496, 0.1167, 0.4717, 0.1582, 0.3987, 0.1507, 0.3764, 0.1236, 0.4197, 0.08029, 0.4496, 0.1167, 0.3764, 0.1236, 0.3493, 0.1013, 0.3833, 0.05045, 0.4197, 0.08029, 0.3493, 0.1013, 0.3184, 0.08482, 0.3418, 0.02827, 0.3833, 0.05045, 0.3184, 0.08482, 0.2849, 0.07464, 0.2968, 0.01461, 0.3418, 0.02827, 0.2849, 0.07464, 0.25, 0.07121, 0.25, 0.01, 0.2968, 0.01461, 0.25, 0.07121, 0.2151, 0.07464, 0.2032, 0.01461, 0.25, 0.01, 0.2151, 0.07464, 0.1816, 0.08482, 0.1582, 0.02827, 0.2032, 0.01461, 0.1816, 0.08482, 0.1507, 0.1013, 0.1167, 0.05045, 0.1582, 0.02827, 0.1507, 0.1013, 0.1236, 0.1236, 0.08029, 0.08029, 0.1167, 0.05045, 0.1236, 0.1236, 0.1013, 0.1507, 0.05045, 0.1167, 0.08029, 0.08029, 0.1013, 0.1507, 0.08482, 0.1816, 0.02827, 0.1582, 0.05045, 0.1167, 0.08482, 0.1816, 0.07464, 0.2151, 0.01461, 0.2032, 0.02827, 0.1582, 0.07464, 0.2151, 0.07121, 0.25, 0.01, 0.25, 0.01461, 0.2032, 0.07121, 0.25, 0.07464, 0.2849, 0.01461, 0.2968, 0.01, 0.25, 0.07464, 0.2849, 0.08482, 0.3184, 0.02827, 0.3418, 0.01461, 0.2968, 0.08482, 0.3184, 0.1013, 0.3493, 0.05045, 0.3833, 0.02827, 0.3418, 0.1013, 0.3493, 0.1236, 0.3764, 0.08029, 0.4197, 0.05045, 0.3833, 0.1236, 0.3764, 0.1507, 0.3987, 0.1167, 0.4496, 0.08029, 0.4197, 0.1507, 0.3987, 0.1816, 0.4152, 0.1582, 0.4717, 0.1167, 0.4496, 0.1816, 0.4152, 0.2151, 0.4254, 0.2032, 0.4854, 0.1582, 0.4717, 0.2151, 0.4254, 0.25, 0.4288, 0.25, 0.49, 0.2032, 0.4854, 0.2849, 0.4254, 0.25, 0.4288, 0.2151, 0.4254, 0.1816, 0.4152, 0.1507, 0.3987, 0.1236, 0.3764, 0.1013, 0.3493, 0.08482, 0.3184, 0.07464, 0.2849, 0.07121, 0.25, 0.07464, 0.2151, 0.08482, 0.1816, 0.1013, 0.1507, 0.1236, 0.1236, 0.1507, 0.1013, 0.1816, 0.08482, 0.2151, 0.07464, 0.25, 0.07121, 0.2849, 0.07464, 0.3184, 0.08482, 0.3493, 0.1013, 0.3764, 0.1236, 0.3987, 0.1507, 0.4152, 0.1816, 0.4254, 0.2151, 0.4288, 0.25, 0.4254, 0.2849, 0.4152, 0.3184, 0.3987, 0.3493, 0.3764, 0.3764, 0.3493, 0.3987, 0.3184, 0.4152, 0.4254, 0.2151, 0.4288, 0.25, 0.4288, 0.25, 0.4254, 0.2151, 0.07464, 0.2151, 0.08482, 0.1816, 0.08482, 0.1816, 0.07464, 0.2151, 0.4152, 0.1816, 0.4254, 0.2151, 0.4254, 0.2151, 0.4152, 0.1816, 0.07121, 0.25, 0.07464, 0.2151, 0.07464, 0.2151, 0.07121, 0.25, 0.3987, 0.1507, 0.4152, 0.1816, 0.4152, 0.1816, 0.3987, 0.1507, 0.07464, 0.2849, 0.07121, 0.25, 0.07121, 0.25, 0.07464, 0.2849, 0.3764, 0.1236, 0.3987, 0.1507, 0.3987, 0.1507, 0.3764, 0.1236, 0.08482, 0.3184, 0.07464, 0.2849, 0.07464, 0.2849, 0.08482, 0.3184, 0.3493, 0.1013, 0.3764, 0.1236, 0.3764, 0.1236, 0.3493, 0.1013, 0.1013, 0.3493, 0.08482, 0.3184, 0.08482, 0.3184, 0.1013, 0.3493, 0.3184, 0.08482, 0.3493, 0.1013, 0.3493, 0.1013, 0.3184, 0.08482, 0.2849, 0.4254, 0.25, 0.4288, 0.25, 0.4288, 0.2849, 0.4254, 0.1236, 0.3764, 0.1013, 0.3493, 0.1013, 0.3493, 0.1236, 0.3764, 0.2849, 0.07464, 0.3184, 0.08482, 0.3184, 0.08482, 0.2849, 0.07464, 0.3184, 0.4152, 0.2849, 0.4254, 0.2849, 0.4254, 0.3184, 0.4152, 0.1507, 0.3987, 0.1236, 0.3764, 0.1236, 0.3764, 0.1507, 0.3987, 0.25, 0.07121, 0.2849, 0.07464, 0.2849, 0.07464, 0.25, 0.07121, 0.3493, 0.3987, 0.3184, 0.4152, 0.3184, 0.4152, 0.3493, 0.3987, 0.1816, 0.4152, 0.1507, 0.3987, 0.1507, 0.3987, 0.1816, 0.4152, 0.2151, 0.07464, 0.25, 0.07121, 0.25, 0.07121, 0.2151, 0.07464, 0.3764, 0.3764, 0.3493, 0.3987, 0.3493, 0.3987, 0.3764, 0.3764, 0.2151, 0.4254, 0.1816, 0.4152, 0.1816, 0.4152, 0.2151, 0.4254, 0.1816, 0.08482, 0.2151, 0.07464, 0.2151, 0.07464, 0.1816, 0.08482, 0.3987, 0.3493, 0.3764, 0.3764, 0.3764, 0.3764, 0.3987, 0.3493, 0.25, 0.4288, 0.2151, 0.4254, 0.2151, 0.4254, 0.25, 0.4288, 0.1507, 0.1013, 0.1816, 0.08482, 0.1816, 0.08482, 0.1507, 0.1013, 0.4152, 0.3184, 0.3987, 0.3493, 0.3987, 0.3493, 0.4152, 0.3184, 0.1236, 0.1236, 0.1507, 0.1013, 0.1507, 0.1013, 0.1236, 0.1236, 0.4254, 0.2849, 0.4152, 0.3184, 0.4152, 0.3184, 0.4254, 0.2849, 0.1013, 0.1507, 0.1236, 0.1236, 0.1236, 0.1236, 0.1013, 0.1507, 0.4288, 0.25, 0.4254, 0.2849, 0.4254, 0.2849, 0.4288, 0.25, 1.0, 0.5, 1.0, 1.0, 0.9688, 1.0, 0.9688, 0.5, 0.9688, 0.5, 0.9688, 1.0, 0.9375, 1.0, 0.9375, 0.5, 0.9375, 0.5, 0.9375, 1.0, 0.9062, 1.0, 0.9062, 0.5, 0.9062, 0.5, 0.9062, 1.0, 0.875, 1.0, 0.875, 0.5, 0.875, 0.5, 0.875, 1.0, 0.8438, 1.0, 0.8438, 0.5, 0.8438, 0.5, 0.8438, 1.0, 0.8125, 1.0, 0.8125, 0.5, 0.8125, 0.5, 0.8125, 1.0, 0.7812, 1.0, 0.7812, 0.5, 0.7812, 0.5, 0.7812, 1.0, 0.75, 1.0, 0.75, 0.5, 0.75, 0.5, 0.75, 1.0, 0.7188, 1.0, 0.7188, 0.5, 0.7188, 0.5, 0.7188, 1.0, 0.6875, 1.0, 0.6875, 0.5, 0.6875, 0.5, 0.6875, 1.0, 0.6562, 1.0, 0.6562, 0.5, 0.6562, 0.5, 0.6562, 1.0, 0.625, 1.0, 0.625, 0.5, 0.625, 0.5, 0.625, 1.0, 0.5938, 1.0, 0.5938, 0.5, 0.5938, 0.5, 0.5938, 1.0, 0.5625, 1.0, 0.5625, 0.5, 0.5625, 0.5, 0.5625, 1.0, 0.5312, 1.0, 0.5312, 0.5, 0.5312, 0.5, 0.5312, 1.0, 0.5, 1.0, 0.5, 0.5, 0.5, 0.5, 0.5, 1.0, 0.4688, 1.0, 0.4688, 0.5, 0.4688, 0.5, 0.4688, 1.0, 0.4375, 1.0, 0.4375, 0.5, 0.4375, 0.5, 0.4375, 1.0, 0.4062, 1.0, 0.4062, 0.5, 0.4062, 0.5, 0.4062, 1.0, 0.375, 1.0, 0.375, 0.5, 0.375, 0.5, 0.375, 1.0, 0.3438, 1.0, 0.3438, 0.5, 0.3438, 0.5, 0.3438, 1.0, 0.3125, 1.0, 0.3125, 0.5, 0.3125, 0.5, 0.3125, 1.0, 0.2812, 1.0, 0.2812, 0.5, 0.2812, 0.5, 0.2812, 1.0, 0.25, 1.0, 0.25, 0.5, 0.25, 0.5, 0.25, 1.0, 0.2188, 1.0, 0.2188, 0.5, 0.2188, 0.5, 0.2188, 1.0, 0.1875, 1.0, 0.1875, 0.5, 0.1875, 0.5, 0.1875, 1.0, 0.1562, 1.0, 0.1562, 0.5, 0.1562, 0.5, 0.1562, 1.0, 0.125, 1.0, 0.125, 0.5, 0.125, 0.5, 0.125, 1.0, 0.09375, 1.0, 0.09375, 0.5, 0.09375, 0.5, 0.09375, 1.0, 0.0625, 1.0, 0.0625, 0.5, 0.08482, 0.1816, 0.1013, 0.1507, 0.1013, 0.1507, 0.08482, 0.1816, 0.0625, 0.5, 0.0625, 1.0, 0.03125, 1.0, 0.03125, 0.5, 0.03125, 0.5, 0.03125, 1.0, 0.0, 1.0, 0.0, 0.5, 0.75, 0.49, 0.7968, 0.4854, 0.8418, 0.4717, 0.8833, 0.4496, 0.9197, 0.4197, 0.9496, 0.3833, 0.9717, 0.3418, 0.9854, 0.2968, 0.99, 0.25, 0.9854, 0.2032, 0.9717, 0.1582, 0.9496, 0.1167, 0.9197, 0.08029, 0.8833, 0.05045, 0.8418, 0.02827, 0.7968, 0.01461, 0.75, 0.01, 0.7032, 0.01461, 0.6582, 0.02827, 0.6167, 0.05045, 0.5803, 0.08029, 0.5504, 0.1167, 0.5283, 0.1582, 0.5146, 0.2032, 0.51, 0.25, 0.5146, 0.2968, 0.5283, 0.3418, 0.5504, 0.3833, 0.5803, 0.4197, 0.6167, 0.4496, 0.6582, 0.4717, 0.7032, 0.4854, 0.25, 0.4288, 0.2849, 0.4254, 0.2968, 0.4854, 0.25, 0.49, 0.2849, 0.4254, 0.3184, 0.4152, 0.3418, 0.4717, 0.2968, 0.4854, 0.3184, 0.4152, 0.3493, 0.3987, 0.3833, 0.4496, 0.3418, 0.4717, 0.3493, 0.3987, 0.3764, 0.3764, 0.4197, 0.4197, 0.3833, 0.4496, 0.3764, 0.3764, 0.3987, 0.3493, 0.4496, 0.3833, 0.4197, 0.4197, 0.3987, 0.3493, 0.4152, 0.3184, 0.4717, 0.3418, 0.4496, 0.3833, 0.4152, 0.3184, 0.4254, 0.2849, 0.4854, 0.2968, 0.4717, 0.3418, 0.4254, 0.2849, 0.4288, 0.25, 0.49, 0.25, 0.4854, 0.2968, 0.4288, 0.25, 0.4254, 0.2151, 0.4854, 0.2032, 0.49, 0.25, 0.4254, 0.2151, 0.4152, 0.1816, 0.4717, 0.1582, 0.4854, 0.2032, 0.4152, 0.1816, 0.3987, 0.1507, 0.4496, 0.1167, 0.4717, 0.1582, 0.3987, 0.1507, 0.3764, 0.1236, 0.4197, 0.08029, 0.4496, 0.1167, 0.3764, 0.1236, 0.3493, 0.1013, 0.3833, 0.05045, 0.4197, 0.08029, 0.3493, 0.1013, 0.3184, 0.08482, 0.3418, 0.02827, 0.3833, 0.05045, 0.3184, 0.08482, 0.2849, 0.07464, 0.2968, 0.01461, 0.3418, 0.02827, 0.2849, 0.07464, 0.25, 0.07121, 0.25, 0.01, 0.2968, 0.01461, 0.25, 0.07121, 0.2151, 0.07464, 0.2032, 0.01461, 0.25, 0.01, 0.2151, 0.07464, 0.1816, 0.08482, 0.1582, 0.02827, 0.2032, 0.01461, 0.1816, 0.08482, 0.1507, 0.1013, 0.1167, 0.05045, 0.1582, 0.02827, 0.1507, 0.1013, 0.1236, 0.1236, 0.08029, 0.08029, 0.1167, 0.05045, 0.1236, 0.1236, 0.1013, 0.1507, 0.05045, 0.1167, 0.08029, 0.08029, 0.1013, 0.1507, 0.08482, 0.1816, 0.02827, 0.1582, 0.05045, 0.1167, 0.08482, 0.1816, 0.07464, 0.2151, 0.01461, 0.2032, 0.02827, 0.1582, 0.07464, 0.2151, 0.07121, 0.25, 0.01, 0.25, 0.01461, 0.2032, 0.07121, 0.25, 0.07464, 0.2849, 0.01461, 0.2968, 0.01, 0.25, 0.07464, 0.2849, 0.08482, 0.3184, 0.02827, 0.3418, 0.01461, 0.2968, 0.08482, 0.3184, 0.1013, 0.3493, 0.05045, 0.3833, 0.02827, 0.3418, 0.1013, 0.3493, 0.1236, 0.3764, 0.08029, 0.4197, 0.05045, 0.3833, 0.1236, 0.3764, 0.1507, 0.3987, 0.1167, 0.4496, 0.08029, 0.4197, 0.1507, 0.3987, 0.1816, 0.4152, 0.1582, 0.4717, 0.1167, 0.4496, 0.1816, 0.4152, 0.2151, 0.4254, 0.2032, 0.4854, 0.1582, 0.4717, 0.2151, 0.4254, 0.25, 0.4288, 0.25, 0.49, 0.2032, 0.4854, 0.2849, 0.4254, 0.25, 0.4288, 0.2151, 0.4254, 0.1816, 0.4152, 0.1507, 0.3987, 0.1236, 0.3764, 0.1013, 0.3493, 0.08482, 0.3184, 0.07464, 0.2849, 0.07121, 0.25, 0.07464, 0.2151, 0.08482, 0.1816, 0.1013, 0.1507, 0.1236, 0.1236, 0.1507, 0.1013, 0.1816, 0.08482, 0.2151, 0.07464, 0.25, 0.07121, 0.2849, 0.07464, 0.3184, 0.08482, 0.3493, 0.1013, 0.3764, 0.1236, 0.3987, 0.1507, 0.4152, 0.1816, 0.4254, 0.2151, 0.4288, 0.25, 0.4254, 0.2849, 0.4152, 0.3184, 0.3987, 0.3493, 0.3764, 0.3764, 0.3493, 0.3987, 0.3184, 0.4152, 0.4254, 0.2151, 0.4288, 0.25, 0.4288, 0.25, 0.4254, 0.2151, 0.07464, 0.2151, 0.08482, 0.1816, 0.08482, 0.1816, 0.07464, 0.2151, 0.4152, 0.1816, 0.4254, 0.2151, 0.4254, 0.2151, 0.4152, 0.1816, 0.07121, 0.25, 0.07464, 0.2151, 0.07464, 0.2151, 0.07121, 0.25, 0.3987, 0.1507, 0.4152, 0.1816, 0.4152, 0.1816, 0.3987, 0.1507, 0.07464, 0.2849, 0.07121, 0.25, 0.07121, 0.25, 0.07464, 0.2849, 0.3764, 0.1236, 0.3987, 0.1507, 0.3987, 0.1507, 0.3764, 0.1236, 0.08482, 0.3184, 0.07464, 0.2849, 0.07464, 0.2849, 0.08482, 0.3184, 0.3493, 0.1013, 0.3764, 0.1236, 0.3764, 0.1236, 0.3493, 0.1013, 0.1013, 0.3493, 0.08482, 0.3184, 0.08482, 0.3184, 0.1013, 0.3493, 0.3184, 0.08482, 0.3493, 0.1013, 0.3493, 0.1013, 0.3184, 0.08482, 0.2849, 0.4254, 0.25, 0.4288, 0.25, 0.4288, 0.2849, 0.4254, 0.1236, 0.3764, 0.1013, 0.3493, 0.1013, 0.3493, 0.1236, 0.3764, 0.2849, 0.07464, 0.3184, 0.08482, 0.3184, 0.08482, 0.2849, 0.07464, 0.3184, 0.4152, 0.2849, 0.4254, 0.2849, 0.4254, 0.3184, 0.4152, 0.1507, 0.3987, 0.1236, 0.3764, 0.1236, 0.3764, 0.1507, 0.3987, 0.25, 0.07121, 0.2849, 0.07464, 0.2849, 0.07464, 0.25, 0.07121, 0.3493, 0.3987, 0.3184, 0.4152, 0.3184, 0.4152, 0.3493, 0.3987, 0.1816, 0.4152, 0.1507, 0.3987, 0.1507, 0.3987, 0.1816, 0.4152, 0.2151, 0.07464, 0.25, 0.07121, 0.25, 0.07121, 0.2151, 0.07464, 0.3764, 0.3764, 0.3493, 0.3987, 0.3493, 0.3987, 0.3764, 0.3764, 0.2151, 0.4254, 0.1816, 0.4152, 0.1816, 0.4152, 0.2151, 0.4254, 0.1816, 0.08482, 0.2151, 0.07464, 0.2151, 0.07464, 0.1816, 0.08482, 0.3987, 0.3493, 0.3764, 0.3764, 0.3764, 0.3764, 0.3987, 0.3493, 0.25, 0.4288, 0.2151, 0.4254, 0.2151, 0.4254, 0.25, 0.4288, 0.1507, 0.1013, 0.1816, 0.08482, 0.1816, 0.08482, 0.1507, 0.1013, 0.4152, 0.3184, 0.3987, 0.3493, 0.3987, 0.3493, 0.4152, 0.3184, 0.1236, 0.1236, 0.1507, 0.1013, 0.1507, 0.1013, 0.1236, 0.1236, 0.4254, 0.2849, 0.4152, 0.3184, 0.4152, 0.3184, 0.4254, 0.2849, 0.1013, 0.1507, 0.1236, 0.1236, 0.1236, 0.1236, 0.1013, 0.1507, 0.4288, 0.25, 0.4254, 0.2849, 0.4254, 0.2849, 0.4288, 0.25, 1.0, 0.5, 1.0, 1.0, 0.9688, 1.0, 0.9688, 0.5, 0.9688, 0.5, 0.9688, 1.0, 0.9375, 1.0, 0.9375, 0.5, 0.9375, 0.5, 0.9375, 1.0, 0.9062, 1.0, 0.9062, 0.5, 0.9062, 0.5, 0.9062, 1.0, 0.875, 1.0, 0.875, 0.5, 0.875, 0.5, 0.875, 1.0, 0.8438, 1.0, 0.8438, 0.5, 0.8438, 0.5, 0.8438, 1.0, 0.8125, 1.0, 0.8125, 0.5, 0.8125, 0.5, 0.8125, 1.0, 0.7812, 1.0, 0.7812, 0.5, 0.7812, 0.5, 0.7812, 1.0, 0.75, 1.0, 0.75, 0.5, 0.75, 0.5, 0.75, 1.0, 0.7188, 1.0, 0.7188, 0.5, 0.7188, 0.5, 0.7188, 1.0, 0.6875, 1.0, 0.6875, 0.5, 0.6875, 0.5, 0.6875, 1.0, 0.6562, 1.0, 0.6562, 0.5, 0.6562, 0.5, 0.6562, 1.0, 0.625, 1.0, 0.625, 0.5, 0.625, 0.5, 0.625, 1.0, 0.5938, 1.0, 0.5938, 0.5, 0.5938, 0.5, 0.5938, 1.0, 0.5625, 1.0, 0.5625, 0.5, 0.5625, 0.5, 0.5625, 1.0, 0.5312, 1.0, 0.5312, 0.5, 0.5312, 0.5, 0.5312, 1.0, 0.5, 1.0, 0.5, 0.5, 0.5, 0.5, 0.5, 1.0, 0.4688, 1.0, 0.4688, 0.5, 0.4688, 0.5, 0.4688, 1.0, 0.4375, 1.0, 0.4375, 0.5, 0.4375, 0.5, 0.4375, 1.0, 0.4062, 1.0, 0.4062, 0.5, 0.4062, 0.5, 0.4062, 1.0, 0.375, 1.0, 0.375, 0.5, 0.375, 0.5, 0.375, 1.0, 0.3438, 1.0, 0.3438, 0.5, 0.3438, 0.5, 0.3438, 1.0, 0.3125, 1.0, 0.3125, 0.5, 0.3125, 0.5, 0.3125, 1.0, 0.2812, 1.0, 0.2812, 0.5, 0.2812, 0.5, 0.2812, 1.0, 0.25, 1.0, 0.25, 0.5, 0.25, 0.5, 0.25, 1.0, 0.2188, 1.0, 0.2188, 0.5, 0.2188, 0.5, 0.2188, 1.0, 0.1875, 1.0, 0.1875, 0.5, 0.1875, 0.5, 0.1875, 1.0, 0.1562, 1.0, 0.1562, 0.5, 0.1562, 0.5, 0.1562, 1.0, 0.125, 1.0, 0.125, 0.5, 0.125, 0.5, 0.125, 1.0, 0.09375, 1.0, 0.09375, 0.5, 0.09375, 0.5, 0.09375, 1.0, 0.0625, 1.0, 0.0625, 0.5, 0.08482, 0.1816, 0.1013, 0.1507, 0.1013, 0.1507, 0.08482, 0.1816, 0.0625, 0.5, 0.0625, 1.0, 0.03125, 1.0, 0.03125, 0.5, 0.03125, 0.5, 0.03125, 1.0, 0.0, 1.0, 0.0, 0.5, 0.75, 0.49, 0.7968, 0.4854, 0.8418, 0.4717, 0.8833, 0.4496, 0.9197, 0.4197, 0.9496, 0.3833, 0.9717, 0.3418, 0.9854, 0.2968, 0.99, 0.25, 0.9854, 0.2032, 0.9717, 0.1582, 0.9496, 0.1167, 0.9197, 0.08029, 0.8833, 0.05045, 0.8418, 0.02827, 0.7968, 0.01461, 0.75, 0.01, 0.7032, 0.01461, 0.6582, 0.02827, 0.6167, 0.05045, 0.5803, 0.08029, 0.5504, 0.1167, 0.5283, 0.1582, 0.5146, 0.2032, 0.51, 0.25, 0.5146, 0.2968, 0.5283, 0.3418, 0.5504, 0.3833, 0.5803, 0.4197, 0.6167, 0.4496, 0.6582, 0.4717, 0.7032, 0.4854, 0.25, 0.4288, 0.2849, 0.4254, 0.2968, 0.4854, 0.25, 0.49, 0.2849, 0.4254, 0.3184, 0.4152, 0.3418, 0.4717, 0.2968, 0.4854, 0.3184, 0.4152, 0.3493, 0.3987, 0.3833, 0.4496, 0.3418, 0.4717, 0.3493, 0.3987, 0.3764, 0.3764, 0.4197, 0.4197, 0.3833, 0.4496, 0.3764, 0.3764, 0.3987, 0.3493, 0.4496, 0.3833, 0.4197, 0.4197, 0.3987, 0.3493, 0.4152, 0.3184, 0.4717, 0.3418, 0.4496, 0.3833, 0.4152, 0.3184, 0.4254, 0.2849, 0.4854, 0.2968, 0.4717, 0.3418, 0.4254, 0.2849, 0.4288, 0.25, 0.49, 0.25, 0.4854, 0.2968, 0.4288, 0.25, 0.4254, 0.2151, 0.4854, 0.2032, 0.49, 0.25, 0.4254, 0.2151, 0.4152, 0.1816, 0.4717, 0.1582, 0.4854, 0.2032, 0.4152, 0.1816, 0.3987, 0.1507, 0.4496, 0.1167, 0.4717, 0.1582, 0.3987, 0.1507, 0.3764, 0.1236, 0.4197, 0.08029, 0.4496, 0.1167, 0.3764, 0.1236, 0.3493, 0.1013, 0.3833, 0.05045, 0.4197, 0.08029, 0.3493, 0.1013, 0.3184, 0.08482, 0.3418, 0.02827, 0.3833, 0.05045, 0.3184, 0.08482, 0.2849, 0.07464, 0.2968, 0.01461, 0.3418, 0.02827, 0.2849, 0.07464, 0.25, 0.07121, 0.25, 0.01, 0.2968, 0.01461, 0.25, 0.07121, 0.2151, 0.07464, 0.2032, 0.01461, 0.25, 0.01, 0.2151, 0.07464, 0.1816, 0.08482, 0.1582, 0.02827, 0.2032, 0.01461, 0.1816, 0.08482, 0.1507, 0.1013, 0.1167, 0.05045, 0.1582, 0.02827, 0.1507, 0.1013, 0.1236, 0.1236, 0.08029, 0.08029, 0.1167, 0.05045, 0.1236, 0.1236, 0.1013, 0.1507, 0.05045, 0.1167, 0.08029, 0.08029, 0.1013, 0.1507, 0.08482, 0.1816, 0.02827, 0.1582, 0.05045, 0.1167, 0.08482, 0.1816, 0.07464, 0.2151, 0.01461, 0.2032, 0.02827, 0.1582, 0.07464, 0.2151, 0.07121, 0.25, 0.01, 0.25, 0.01461, 0.2032, 0.07121, 0.25, 0.07464, 0.2849, 0.01461, 0.2968, 0.01, 0.25, 0.07464, 0.2849, 0.08482, 0.3184, 0.02827, 0.3418, 0.01461, 0.2968, 0.08482, 0.3184, 0.1013, 0.3493, 0.05045, 0.3833, 0.02827, 0.3418, 0.1013, 0.3493, 0.1236, 0.3764, 0.08029, 0.4197, 0.05045, 0.3833, 0.1236, 0.3764, 0.1507, 0.3987, 0.1167, 0.4496, 0.08029, 0.4197, 0.1507, 0.3987, 0.1816, 0.4152, 0.1582, 0.4717, 0.1167, 0.4496, 0.1816, 0.4152, 0.2151, 0.4254, 0.2032, 0.4854, 0.1582, 0.4717, 0.2151, 0.4254, 0.25, 0.4288, 0.25, 0.49, 0.2032, 0.4854, 0.2849, 0.4254, 0.25, 0.4288, 0.2151, 0.4254, 0.1816, 0.4152, 0.1507, 0.3987, 0.1236, 0.3764, 0.1013, 0.3493, 0.08482, 0.3184, 0.07464, 0.2849, 0.07121, 0.25, 0.07464, 0.2151, 0.08482, 0.1816, 0.1013, 0.1507, 0.1236, 0.1236, 0.1507, 0.1013, 0.1816, 0.08482, 0.2151, 0.07464, 0.25, 0.07121, 0.2849, 0.07464, 0.3184, 0.08482, 0.3493, 0.1013, 0.3764, 0.1236, 0.3987, 0.1507, 0.4152, 0.1816, 0.4254, 0.2151, 0.4288, 0.25, 0.4254, 0.2849, 0.4152, 0.3184, 0.3987, 0.3493, 0.3764, 0.3764, 0.3493, 0.3987, 0.3184, 0.4152, 0.4254, 0.2151, 0.4288, 0.25, 0.4288, 0.25, 0.4254, 0.2151, 0.07464, 0.2151, 0.08482, 0.1816, 0.08482, 0.1816, 0.07464, 0.2151, 0.4152, 0.1816, 0.4254, 0.2151, 0.4254, 0.2151, 0.4152, 0.1816, 0.07121, 0.25, 0.07464, 0.2151, 0.07464, 0.2151, 0.07121, 0.25, 0.3987, 0.1507, 0.4152, 0.1816, 0.4152, 0.1816, 0.3987, 0.1507, 0.07464, 0.2849, 0.07121, 0.25, 0.07121, 0.25, 0.07464, 0.2849, 0.3764, 0.1236, 0.3987, 0.1507, 0.3987, 0.1507, 0.3764, 0.1236, 0.08482, 0.3184, 0.07464, 0.2849, 0.07464, 0.2849, 0.08482, 0.3184, 0.3493, 0.1013, 0.3764, 0.1236, 0.3764, 0.1236, 0.3493, 0.1013, 0.1013, 0.3493, 0.08482, 0.3184, 0.08482, 0.3184, 0.1013, 0.3493, 0.3184, 0.08482, 0.3493, 0.1013, 0.3493, 0.1013, 0.3184, 0.08482, 0.2849, 0.4254, 0.25, 0.4288, 0.25, 0.4288, 0.2849, 0.4254, 0.1236, 0.3764, 0.1013, 0.3493, 0.1013, 0.3493, 0.1236, 0.3764, 0.2849, 0.07464, 0.3184, 0.08482, 0.3184, 0.08482, 0.2849, 0.07464, 0.3184, 0.4152, 0.2849, 0.4254, 0.2849, 0.4254, 0.3184, 0.4152, 0.1507, 0.3987, 0.1236, 0.3764, 0.1236, 0.3764, 0.1507, 0.3987, 0.25, 0.07121, 0.2849, 0.07464, 0.2849, 0.07464, 0.25, 0.07121, 0.3493, 0.3987, 0.3184, 0.4152, 0.3184, 0.4152, 0.3493, 0.3987, 0.1816, 0.4152, 0.1507, 0.3987, 0.1507, 0.3987, 0.1816, 0.4152, 0.2151, 0.07464, 0.25, 0.07121, 0.25, 0.07121, 0.2151, 0.07464, 0.3764, 0.3764, 0.3493, 0.3987, 0.3493, 0.3987, 0.3764, 0.3764, 0.2151, 0.4254, 0.1816, 0.4152, 0.1816, 0.4152, 0.2151, 0.4254, 0.1816, 0.08482, 0.2151, 0.07464, 0.2151, 0.07464, 0.1816, 0.08482, 0.3987, 0.3493, 0.3764, 0.3764, 0.3764, 0.3764, 0.3987, 0.3493, 0.25, 0.4288, 0.2151, 0.4254, 0.2151, 0.4254, 0.25, 0.4288, 0.1507, 0.1013, 0.1816, 0.08482, 0.1816, 0.08482, 0.1507, 0.1013, 0.4152, 0.3184, 0.3987, 0.3493, 0.3987, 0.3493, 0.4152, 0.3184, 0.1236, 0.1236, 0.1507, 0.1013, 0.1507, 0.1013, 0.1236, 0.1236, 0.4254, 0.2849, 0.4152, 0.3184, 0.4152, 0.3184, 0.4254, 0.2849, 0.1013, 0.1507, 0.1236, 0.1236, 0.1236, 0.1236, 0.1013, 0.1507, 0.4288, 0.25, 0.4254, 0.2849, 0.4254, 0.2849, 0.4288, 0.25, 1.0, 0.5, 1.0, 1.0, 0.9688, 1.0, 0.9688, 0.5, 0.9688, 0.5, 0.9688, 1.0, 0.9375, 1.0, 0.9375, 0.5, 0.9375, 0.5, 0.9375, 1.0, 0.9062, 1.0, 0.9062, 0.5, 0.9062, 0.5, 0.9062, 1.0, 0.875, 1.0, 0.875, 0.5, 0.875, 0.5, 0.875, 1.0, 0.8438, 1.0, 0.8438, 0.5, 0.8438, 0.5, 0.8438, 1.0, 0.8125, 1.0, 0.8125, 0.5, 0.8125, 0.5, 0.8125, 1.0, 0.7812, 1.0, 0.7812, 0.5, 0.7812, 0.5, 0.7812, 1.0, 0.75, 1.0, 0.75, 0.5, 0.75, 0.5, 0.75, 1.0, 0.7188, 1.0, 0.7188, 0.5, 0.7188, 0.5, 0.7188, 1.0, 0.6875, 1.0, 0.6875, 0.5, 0.6875, 0.5, 0.6875, 1.0, 0.6562, 1.0, 0.6562, 0.5, 0.6562, 0.5, 0.6562, 1.0, 0.625, 1.0, 0.625, 0.5, 0.625, 0.5, 0.625, 1.0, 0.5938, 1.0, 0.5938, 0.5, 0.5938, 0.5, 0.5938, 1.0, 0.5625, 1.0, 0.5625, 0.5, 0.5625, 0.5, 0.5625, 1.0, 0.5312, 1.0, 0.5312, 0.5, 0.5312, 0.5, 0.5312, 1.0, 0.5, 1.0, 0.5, 0.5, 0.5, 0.5, 0.5, 1.0, 0.4688, 1.0, 0.4688, 0.5, 0.4688, 0.5, 0.4688, 1.0, 0.4375, 1.0, 0.4375, 0.5, 0.4375, 0.5, 0.4375, 1.0, 0.4062, 1.0, 0.4062, 0.5, 0.4062, 0.5, 0.4062, 1.0, 0.375, 1.0, 0.375, 0.5, 0.375, 0.5, 0.375, 1.0, 0.3438, 1.0, 0.3438, 0.5, 0.3438, 0.5, 0.3438, 1.0, 0.3125, 1.0, 0.3125, 0.5, 0.3125, 0.5, 0.3125, 1.0, 0.2812, 1.0, 0.2812, 0.5, 0.2812, 0.5, 0.2812, 1.0, 0.25, 1.0, 0.25, 0.5, 0.25, 0.5, 0.25, 1.0, 0.2188, 1.0, 0.2188, 0.5, 0.2188, 0.5, 0.2188, 1.0, 0.1875, 1.0, 0.1875, 0.5, 0.1875, 0.5, 0.1875, 1.0, 0.1562, 1.0, 0.1562, 0.5, 0.1562, 0.5, 0.1562, 1.0, 0.125, 1.0, 0.125, 0.5, 0.125, 0.5, 0.125, 1.0, 0.09375, 1.0, 0.09375, 0.5, 0.09375, 0.5, 0.09375, 1.0, 0.0625, 1.0, 0.0625, 0.5, 0.08482, 0.1816, 0.1013, 0.1507, 0.1013, 0.1507, 0.08482, 0.1816, 0.0625, 0.5, 0.0625, 1.0, 0.03125, 1.0, 0.03125, 0.5, 0.03125, 0.5, 0.03125, 1.0, 0.0, 1.0, 0.0, 0.5, 0.75, 0.49, 0.7968, 0.4854, 0.8418, 0.4717, 0.8833, 0.4496, 0.9197, 0.4197, 0.9496, 0.3833, 0.9717, 0.3418, 0.9854, 0.2968, 0.99, 0.25, 0.9854, 0.2032, 0.9717, 0.1582, 0.9496, 0.1167, 0.9197, 0.08029, 0.8833, 0.05045, 0.8418, 0.02827, 0.7968, 0.01461, 0.75, 0.01, 0.7032, 0.01461, 0.6582, 0.02827, 0.6167, 0.05045, 0.5803, 0.08029, 0.5504, 0.1167, 0.5283, 0.1582, 0.5146, 0.2032, 0.51, 0.25, 0.5146, 0.2968, 0.5283, 0.3418, 0.5504, 0.3833, 0.5803, 0.4197, 0.6167, 0.4496, 0.6582, 0.4717, 0.7032, 0.4854, 0.25, 0.4288, 0.2849, 0.4254, 0.2968, 0.4854, 0.25, 0.49, 0.2849, 0.4254, 0.3184, 0.4152, 0.3418, 0.4717, 0.2968, 0.4854, 0.3184, 0.4152, 0.3493, 0.3987, 0.3833, 0.4496, 0.3418, 0.4717, 0.3493, 0.3987, 0.3764, 0.3764, 0.4197, 0.4197, 0.3833, 0.4496, 0.3764, 0.3764, 0.3987, 0.3493, 0.4496, 0.3833, 0.4197, 0.4197, 0.3987, 0.3493, 0.4152, 0.3184, 0.4717, 0.3418, 0.4496, 0.3833, 0.4152, 0.3184, 0.4254, 0.2849, 0.4854, 0.2968, 0.4717, 0.3418, 0.4254, 0.2849, 0.4288, 0.25, 0.49, 0.25, 0.4854, 0.2968, 0.4288, 0.25, 0.4254, 0.2151, 0.4854, 0.2032, 0.49, 0.25, 0.4254, 0.2151, 0.4152, 0.1816, 0.4717, 0.1582, 0.4854, 0.2032, 0.4152, 0.1816, 0.3987, 0.1507, 0.4496, 0.1167, 0.4717, 0.1582, 0.3987, 0.1507, 0.3764, 0.1236, 0.4197, 0.08029, 0.4496, 0.1167, 0.3764, 0.1236, 0.3493, 0.1013, 0.3833, 0.05045, 0.4197, 0.08029, 0.3493, 0.1013, 0.3184, 0.08482, 0.3418, 0.02827, 0.3833, 0.05045, 0.3184, 0.08482, 0.2849, 0.07464, 0.2968, 0.01461, 0.3418, 0.02827, 0.2849, 0.07464, 0.25, 0.07121, 0.25, 0.01, 0.2968, 0.01461, 0.25, 0.07121, 0.2151, 0.07464, 0.2032, 0.01461, 0.25, 0.01, 0.2151, 0.07464, 0.1816, 0.08482, 0.1582, 0.02827, 0.2032, 0.01461, 0.1816, 0.08482, 0.1507, 0.1013, 0.1167, 0.05045, 0.1582, 0.02827, 0.1507, 0.1013, 0.1236, 0.1236, 0.08029, 0.08029, 0.1167, 0.05045, 0.1236, 0.1236, 0.1013, 0.1507, 0.05045, 0.1167, 0.08029, 0.08029, 0.1013, 0.1507, 0.08482, 0.1816, 0.02827, 0.1582, 0.05045, 0.1167, 0.08482, 0.1816, 0.07464, 0.2151, 0.01461, 0.2032, 0.02827, 0.1582, 0.07464, 0.2151, 0.07121, 0.25, 0.01, 0.25, 0.01461, 0.2032, 0.07121, 0.25, 0.07464, 0.2849, 0.01461, 0.2968, 0.01, 0.25, 0.07464, 0.2849, 0.08482, 0.3184, 0.02827, 0.3418, 0.01461, 0.2968, 0.08482, 0.3184, 0.1013, 0.3493, 0.05045, 0.3833, 0.02827, 0.3418, 0.1013, 0.3493, 0.1236, 0.3764, 0.08029, 0.4197, 0.05045, 0.3833, 0.1236, 0.3764, 0.1507, 0.3987, 0.1167, 0.4496, 0.08029, 0.4197, 0.1507, 0.3987, 0.1816, 0.4152, 0.1582, 0.4717, 0.1167, 0.4496, 0.1816, 0.4152, 0.2151, 0.4254, 0.2032, 0.4854, 0.1582, 0.4717, 0.2151, 0.4254, 0.25, 0.4288, 0.25, 0.49, 0.2032, 0.4854, 0.2849, 0.4254, 0.25, 0.4288, 0.2151, 0.4254, 0.1816, 0.4152, 0.1507, 0.3987, 0.1236, 0.3764, 0.1013, 0.3493, 0.08482, 0.3184, 0.07464, 0.2849, 0.07121, 0.25, 0.07464, 0.2151, 0.08482, 0.1816, 0.1013, 0.1507, 0.1236, 0.1236, 0.1507, 0.1013, 0.1816, 0.08482, 0.2151, 0.07464, 0.25, 0.07121, 0.2849, 0.07464, 0.3184, 0.08482, 0.3493, 0.1013, 0.3764, 0.1236, 0.3987, 0.1507, 0.4152, 0.1816, 0.4254, 0.2151, 0.4288, 0.25, 0.4254, 0.2849, 0.4152, 0.3184, 0.3987, 0.3493, 0.3764, 0.3764, 0.3493, 0.3987, 0.3184, 0.4152, 0.4254, 0.2151, 0.4288, 0.25, 0.4288, 0.25, 0.4254, 0.2151, 0.07464, 0.2151, 0.08482, 0.1816, 0.08482, 0.1816, 0.07464, 0.2151, 0.4152, 0.1816, 0.4254, 0.2151, 0.4254, 0.2151, 0.4152, 0.1816, 0.07121, 0.25, 0.07464, 0.2151, 0.07464, 0.2151, 0.07121, 0.25, 0.3987, 0.1507, 0.4152, 0.1816, 0.4152, 0.1816, 0.3987, 0.1507, 0.07464, 0.2849, 0.07121, 0.25, 0.07121, 0.25, 0.07464, 0.2849, 0.3764, 0.1236, 0.3987, 0.1507, 0.3987, 0.1507, 0.3764, 0.1236, 0.08482, 0.3184, 0.07464, 0.2849, 0.07464, 0.2849, 0.08482, 0.3184, 0.3493, 0.1013, 0.3764, 0.1236, 0.3764, 0.1236, 0.3493, 0.1013, 0.1013, 0.3493, 0.08482, 0.3184, 0.08482, 0.3184, 0.1013, 0.3493, 0.3184, 0.08482, 0.3493, 0.1013, 0.3493, 0.1013, 0.3184, 0.08482, 0.2849, 0.4254, 0.25, 0.4288, 0.25, 0.4288, 0.2849, 0.4254, 0.1236, 0.3764, 0.1013, 0.3493, 0.1013, 0.3493, 0.1236, 0.3764, 0.2849, 0.07464, 0.3184, 0.08482, 0.3184, 0.08482, 0.2849, 0.07464, 0.3184, 0.4152, 0.2849, 0.4254, 0.2849, 0.4254, 0.3184, 0.4152, 0.1507, 0.3987, 0.1236, 0.3764, 0.1236, 0.3764, 0.1507, 0.3987, 0.25, 0.07121, 0.2849, 0.07464, 0.2849, 0.07464, 0.25, 0.07121, 0.3493, 0.3987, 0.3184, 0.4152, 0.3184, 0.4152, 0.3493, 0.3987, 0.1816, 0.4152, 0.1507, 0.3987, 0.1507, 0.3987, 0.1816, 0.4152, 0.2151, 0.07464, 0.25, 0.07121, 0.25, 0.07121, 0.2151, 0.07464, 0.3764, 0.3764, 0.3493, 0.3987, 0.3493, 0.3987, 0.3764, 0.3764, 0.2151, 0.4254, 0.1816, 0.4152, 0.1816, 0.4152, 0.2151, 0.4254, 0.1816, 0.08482, 0.2151, 0.07464, 0.2151, 0.07464, 0.1816, 0.08482, 0.3987, 0.3493, 0.3764, 0.3764, 0.3764, 0.3764, 0.3987, 0.3493, 0.25, 0.4288, 0.2151, 0.4254, 0.2151, 0.4254, 0.25, 0.4288, 0.1507, 0.1013, 0.1816, 0.08482, 0.1816, 0.08482, 0.1507, 0.1013, 0.4152, 0.3184, 0.3987, 0.3493, 0.3987, 0.3493, 0.4152, 0.3184, 0.1236, 0.1236, 0.1507, 0.1013, 0.1507, 0.1013, 0.1236, 0.1236, 0.4254, 0.2849, 0.4152, 0.3184, 0.4152, 0.3184, 0.4254, 0.2849, 0.1013, 0.1507, 0.1236, 0.1236, 0.1236, 0.1236, 0.1013, 0.1507, 0.4288, 0.25, 0.4254, 0.2849, 0.4254, 0.2849, 0.4288, 0.25])
me_cube_001.use_remesh_fix_poles = True
me_cube_001.use_remesh_preserve_attributes = False
me_cube_001.update()

# ---- objects
ob_laftpipes_001 = bpy.data.objects.new('LaftPipes.001', me_cube_001)
ob_light = bpy.data.objects.new('Light', light_light)
ob_camera = bpy.data.objects.new('Camera', cam_camera)

# ---- transforms, parenting, visibility, modifiers, constraints
ob_laftpipes_001.location = (0.0, 0.0, 4.681)
ob_laftpipes_001.scale = (1.493, 1.493, 1.493)
ob_light.location = (4.076, 1.005, 5.904)
ob_light.rotation_euler = (0.6503, 0.05522, 1.866)
ob_light.lock_rotations_4d = False
ob_light.empty_display_type = 'ARROWS'
ob_light.color = (0.0, 0.0, 0.0, 0.0)
ob_light.lineart.crease_threshold = 0.0
ob_camera.location = (7.359, -6.926, 4.958)
ob_camera.rotation_euler = (1.109, 0.0, 0.8149)
ob_camera.lock_rotations_4d = False
ob_camera.empty_display_type = 'ARROWS'
ob_camera.color = (0.0, 0.0, 0.0, 0.0)
ob_camera.display_type = 'WIRE'
ob_camera.lineart.crease_threshold = 0.0

# ---- collection membership
scene.collection.objects.link(ob_laftpipes_001)
col_collection.objects.link(ob_light)
col_collection.objects.link(ob_camera)

# ---- scene / render settings (as saved in the file)
scene.camera = ob_camera
scene.frame_start = 1; scene.frame_end = 250; scene.frame_set(1)
scene.render.engine = 'CYCLES'
scene.render.resolution_x = 1024
scene.render.resolution_y = 1024
scene.render.film_transparent = True
scene.cycles.use_denoising = False
scene.cycles.samples = 128
scene.cycles.sampling_pattern = 'TABULATED_SOBOL'
scene.cycles.use_adaptive_sampling = False
scene.cycles.use_light_tree = False
scene.view_settings.view_transform = 'Filmic'
scene.unit_settings.scale_length = 0.001
bpy.context.view_layer.update()
